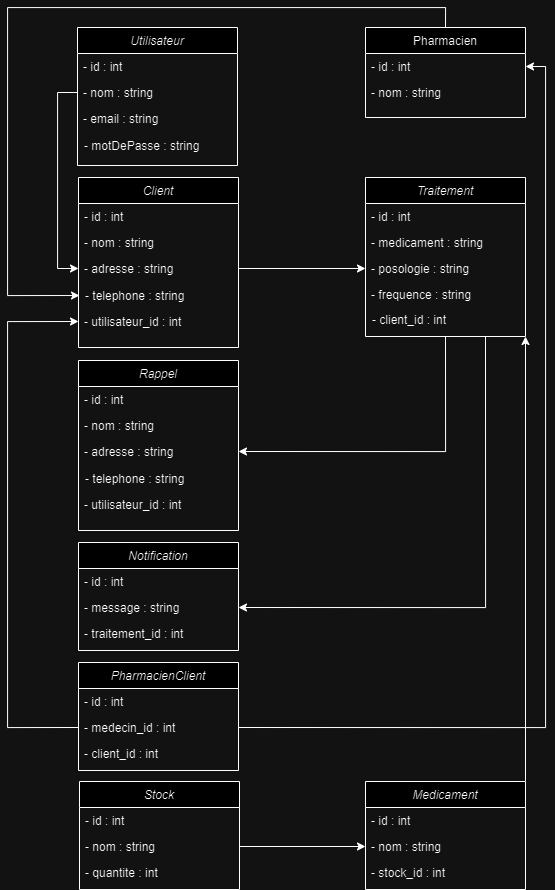

The diagram above was exported from draw.io. Its source (the exported page's mxGraphModel, read from the mxfile embedded in the PNG):
<mxGraphModel dx="1837" dy="1185" grid="1" gridSize="10" guides="1" tooltips="1" connect="1" arrows="1" fold="1" page="1" pageScale="1" pageWidth="827" pageHeight="1169" math="0" shadow="0">
  <root>
    <mxCell id="WIyWlLk6GJQsqaUBKTNV-0" />
    <mxCell id="WIyWlLk6GJQsqaUBKTNV-1" parent="WIyWlLk6GJQsqaUBKTNV-0" />
    <mxCell id="zkfFHV4jXpPFQw0GAbJ--0" value="Utilisateur" style="swimlane;fontStyle=2;align=center;verticalAlign=top;childLayout=stackLayout;horizontal=1;startSize=26;horizontalStack=0;resizeParent=1;resizeLast=0;collapsible=1;marginBottom=0;rounded=0;shadow=0;strokeWidth=1;" parent="WIyWlLk6GJQsqaUBKTNV-1" vertex="1">
      <mxGeometry x="220" y="120" width="160" height="138" as="geometry">
        <mxRectangle x="230" y="140" width="160" height="26" as="alternateBounds" />
      </mxGeometry>
    </mxCell>
    <mxCell id="zkfFHV4jXpPFQw0GAbJ--1" value="- id : int" style="text;align=left;verticalAlign=top;spacingLeft=4;spacingRight=4;overflow=hidden;rotatable=0;points=[[0,0.5],[1,0.5]];portConstraint=eastwest;" parent="zkfFHV4jXpPFQw0GAbJ--0" vertex="1">
      <mxGeometry y="26" width="160" height="26" as="geometry" />
    </mxCell>
    <mxCell id="zkfFHV4jXpPFQw0GAbJ--2" value="- nom : string" style="text;align=left;verticalAlign=top;spacingLeft=4;spacingRight=4;overflow=hidden;rotatable=0;points=[[0,0.5],[1,0.5]];portConstraint=eastwest;rounded=0;shadow=0;html=0;" parent="zkfFHV4jXpPFQw0GAbJ--0" vertex="1">
      <mxGeometry y="52" width="160" height="26" as="geometry" />
    </mxCell>
    <mxCell id="zkfFHV4jXpPFQw0GAbJ--3" value="- email : string" style="text;align=left;verticalAlign=top;spacingLeft=4;spacingRight=4;overflow=hidden;rotatable=0;points=[[0,0.5],[1,0.5]];portConstraint=eastwest;rounded=0;shadow=0;html=0;" parent="zkfFHV4jXpPFQw0GAbJ--0" vertex="1">
      <mxGeometry y="78" width="160" height="26" as="geometry" />
    </mxCell>
    <mxCell id="P1k-BilZWkdNvfjD6y3V-87" style="edgeStyle=orthogonalEdgeStyle;rounded=0;orthogonalLoop=1;jettySize=auto;html=1;exitX=0.5;exitY=0;exitDx=0;exitDy=0;entryX=0;entryY=0.5;entryDx=0;entryDy=0;" parent="WIyWlLk6GJQsqaUBKTNV-1" source="zkfFHV4jXpPFQw0GAbJ--17" target="P1k-BilZWkdNvfjD6y3V-56" edge="1">
      <mxGeometry relative="1" as="geometry">
        <Array as="points">
          <mxPoint x="588" y="100" />
          <mxPoint x="150" y="100" />
          <mxPoint x="150" y="388" />
        </Array>
      </mxGeometry>
    </mxCell>
    <mxCell id="zkfFHV4jXpPFQw0GAbJ--17" value="Pharmacien" style="swimlane;fontStyle=0;align=center;verticalAlign=top;childLayout=stackLayout;horizontal=1;startSize=26;horizontalStack=0;resizeParent=1;resizeLast=0;collapsible=1;marginBottom=0;rounded=0;shadow=0;strokeWidth=1;" parent="WIyWlLk6GJQsqaUBKTNV-1" vertex="1">
      <mxGeometry x="508" y="120" width="160" height="90" as="geometry">
        <mxRectangle x="550" y="140" width="160" height="26" as="alternateBounds" />
      </mxGeometry>
    </mxCell>
    <mxCell id="zkfFHV4jXpPFQw0GAbJ--18" value="- id : int" style="text;align=left;verticalAlign=top;spacingLeft=4;spacingRight=4;overflow=hidden;rotatable=0;points=[[0,0.5],[1,0.5]];portConstraint=eastwest;" parent="zkfFHV4jXpPFQw0GAbJ--17" vertex="1">
      <mxGeometry y="26" width="160" height="26" as="geometry" />
    </mxCell>
    <mxCell id="zkfFHV4jXpPFQw0GAbJ--19" value="- nom : string" style="text;align=left;verticalAlign=top;spacingLeft=4;spacingRight=4;overflow=hidden;rotatable=0;points=[[0,0.5],[1,0.5]];portConstraint=eastwest;rounded=0;shadow=0;html=0;" parent="zkfFHV4jXpPFQw0GAbJ--17" vertex="1">
      <mxGeometry y="52" width="160" height="26" as="geometry" />
    </mxCell>
    <mxCell id="P1k-BilZWkdNvfjD6y3V-44" value="- motDePasse : string" style="text;align=left;verticalAlign=top;spacingLeft=4;spacingRight=4;overflow=hidden;rotatable=0;points=[[0,0.5],[1,0.5]];portConstraint=eastwest;rounded=0;shadow=0;html=0;" parent="WIyWlLk6GJQsqaUBKTNV-1" vertex="1">
      <mxGeometry x="221" y="225" width="160" height="26" as="geometry" />
    </mxCell>
    <mxCell id="P1k-BilZWkdNvfjD6y3V-85" style="edgeStyle=orthogonalEdgeStyle;rounded=0;orthogonalLoop=1;jettySize=auto;html=1;exitX=0.5;exitY=1;exitDx=0;exitDy=0;entryX=1;entryY=0.5;entryDx=0;entryDy=0;" parent="WIyWlLk6GJQsqaUBKTNV-1" source="P1k-BilZWkdNvfjD6y3V-46" target="P1k-BilZWkdNvfjD6y3V-62" edge="1">
      <mxGeometry relative="1" as="geometry" />
    </mxCell>
    <mxCell id="P1k-BilZWkdNvfjD6y3V-86" style="edgeStyle=orthogonalEdgeStyle;rounded=0;orthogonalLoop=1;jettySize=auto;html=1;exitX=0.75;exitY=1;exitDx=0;exitDy=0;entryX=1;entryY=0.5;entryDx=0;entryDy=0;" parent="WIyWlLk6GJQsqaUBKTNV-1" source="P1k-BilZWkdNvfjD6y3V-46" target="P1k-BilZWkdNvfjD6y3V-67" edge="1">
      <mxGeometry relative="1" as="geometry" />
    </mxCell>
    <mxCell id="P1k-BilZWkdNvfjD6y3V-46" value="Traitement" style="swimlane;fontStyle=2;align=center;verticalAlign=top;childLayout=stackLayout;horizontal=1;startSize=26;horizontalStack=0;resizeParent=1;resizeLast=0;collapsible=1;marginBottom=0;rounded=0;shadow=0;strokeWidth=1;" parent="WIyWlLk6GJQsqaUBKTNV-1" vertex="1">
      <mxGeometry x="508" y="270" width="160" height="159" as="geometry">
        <mxRectangle x="230" y="140" width="160" height="26" as="alternateBounds" />
      </mxGeometry>
    </mxCell>
    <mxCell id="P1k-BilZWkdNvfjD6y3V-47" value="- id : int" style="text;align=left;verticalAlign=top;spacingLeft=4;spacingRight=4;overflow=hidden;rotatable=0;points=[[0,0.5],[1,0.5]];portConstraint=eastwest;" parent="P1k-BilZWkdNvfjD6y3V-46" vertex="1">
      <mxGeometry y="26" width="160" height="26" as="geometry" />
    </mxCell>
    <mxCell id="P1k-BilZWkdNvfjD6y3V-48" value="- medicament : string" style="text;align=left;verticalAlign=top;spacingLeft=4;spacingRight=4;overflow=hidden;rotatable=0;points=[[0,0.5],[1,0.5]];portConstraint=eastwest;rounded=0;shadow=0;html=0;" parent="P1k-BilZWkdNvfjD6y3V-46" vertex="1">
      <mxGeometry y="52" width="160" height="26" as="geometry" />
    </mxCell>
    <mxCell id="P1k-BilZWkdNvfjD6y3V-49" value="- posologie : string" style="text;align=left;verticalAlign=top;spacingLeft=4;spacingRight=4;overflow=hidden;rotatable=0;points=[[0,0.5],[1,0.5]];portConstraint=eastwest;rounded=0;shadow=0;html=0;" parent="P1k-BilZWkdNvfjD6y3V-46" vertex="1">
      <mxGeometry y="78" width="160" height="26" as="geometry" />
    </mxCell>
    <mxCell id="P1k-BilZWkdNvfjD6y3V-51" value="- frequence : string" style="text;align=left;verticalAlign=top;spacingLeft=4;spacingRight=4;overflow=hidden;rotatable=0;points=[[0,0.5],[1,0.5]];portConstraint=eastwest;rounded=0;shadow=0;html=0;" parent="P1k-BilZWkdNvfjD6y3V-46" vertex="1">
      <mxGeometry y="104" width="160" height="26" as="geometry" />
    </mxCell>
    <mxCell id="P1k-BilZWkdNvfjD6y3V-50" value="- client_id : int" style="text;align=left;verticalAlign=top;spacingLeft=4;spacingRight=4;overflow=hidden;rotatable=0;points=[[0,0.5],[1,0.5]];portConstraint=eastwest;rounded=0;shadow=0;html=0;" parent="WIyWlLk6GJQsqaUBKTNV-1" vertex="1">
      <mxGeometry x="509" y="399" width="160" height="26" as="geometry" />
    </mxCell>
    <mxCell id="P1k-BilZWkdNvfjD6y3V-52" value="Client" style="swimlane;fontStyle=2;align=center;verticalAlign=top;childLayout=stackLayout;horizontal=1;startSize=26;horizontalStack=0;resizeParent=1;resizeLast=0;collapsible=1;marginBottom=0;rounded=0;shadow=0;strokeWidth=1;" parent="WIyWlLk6GJQsqaUBKTNV-1" vertex="1">
      <mxGeometry x="221" y="270" width="160" height="170" as="geometry">
        <mxRectangle x="230" y="140" width="160" height="26" as="alternateBounds" />
      </mxGeometry>
    </mxCell>
    <mxCell id="P1k-BilZWkdNvfjD6y3V-53" value="- id : int" style="text;align=left;verticalAlign=top;spacingLeft=4;spacingRight=4;overflow=hidden;rotatable=0;points=[[0,0.5],[1,0.5]];portConstraint=eastwest;" parent="P1k-BilZWkdNvfjD6y3V-52" vertex="1">
      <mxGeometry y="26" width="160" height="26" as="geometry" />
    </mxCell>
    <mxCell id="P1k-BilZWkdNvfjD6y3V-54" value="- nom : string" style="text;align=left;verticalAlign=top;spacingLeft=4;spacingRight=4;overflow=hidden;rotatable=0;points=[[0,0.5],[1,0.5]];portConstraint=eastwest;rounded=0;shadow=0;html=0;" parent="P1k-BilZWkdNvfjD6y3V-52" vertex="1">
      <mxGeometry y="52" width="160" height="26" as="geometry" />
    </mxCell>
    <mxCell id="P1k-BilZWkdNvfjD6y3V-55" value="- adresse : string" style="text;align=left;verticalAlign=top;spacingLeft=4;spacingRight=4;overflow=hidden;rotatable=0;points=[[0,0.5],[1,0.5]];portConstraint=eastwest;rounded=0;shadow=0;html=0;" parent="P1k-BilZWkdNvfjD6y3V-52" vertex="1">
      <mxGeometry y="78" width="160" height="26" as="geometry" />
    </mxCell>
    <mxCell id="P1k-BilZWkdNvfjD6y3V-56" value="- telephone : string" style="text;align=left;verticalAlign=top;spacingLeft=4;spacingRight=4;overflow=hidden;rotatable=0;points=[[0,0.5],[1,0.5]];portConstraint=eastwest;rounded=0;shadow=0;html=0;" parent="WIyWlLk6GJQsqaUBKTNV-1" vertex="1">
      <mxGeometry x="222" y="375" width="160" height="26" as="geometry" />
    </mxCell>
    <mxCell id="P1k-BilZWkdNvfjD6y3V-57" value="- utilisateur_id : int" style="text;align=left;verticalAlign=top;spacingLeft=4;spacingRight=4;overflow=hidden;rotatable=0;points=[[0,0.5],[1,0.5]];portConstraint=eastwest;rounded=0;shadow=0;html=0;" parent="WIyWlLk6GJQsqaUBKTNV-1" vertex="1">
      <mxGeometry x="221" y="401" width="160" height="26" as="geometry" />
    </mxCell>
    <mxCell id="P1k-BilZWkdNvfjD6y3V-59" value="Rappel" style="swimlane;fontStyle=2;align=center;verticalAlign=top;childLayout=stackLayout;horizontal=1;startSize=26;horizontalStack=0;resizeParent=1;resizeLast=0;collapsible=1;marginBottom=0;rounded=0;shadow=0;strokeWidth=1;" parent="WIyWlLk6GJQsqaUBKTNV-1" vertex="1">
      <mxGeometry x="221" y="453" width="160" height="170" as="geometry">
        <mxRectangle x="230" y="140" width="160" height="26" as="alternateBounds" />
      </mxGeometry>
    </mxCell>
    <mxCell id="P1k-BilZWkdNvfjD6y3V-60" value="- id : int" style="text;align=left;verticalAlign=top;spacingLeft=4;spacingRight=4;overflow=hidden;rotatable=0;points=[[0,0.5],[1,0.5]];portConstraint=eastwest;" parent="P1k-BilZWkdNvfjD6y3V-59" vertex="1">
      <mxGeometry y="26" width="160" height="26" as="geometry" />
    </mxCell>
    <mxCell id="P1k-BilZWkdNvfjD6y3V-61" value="- nom : string" style="text;align=left;verticalAlign=top;spacingLeft=4;spacingRight=4;overflow=hidden;rotatable=0;points=[[0,0.5],[1,0.5]];portConstraint=eastwest;rounded=0;shadow=0;html=0;" parent="P1k-BilZWkdNvfjD6y3V-59" vertex="1">
      <mxGeometry y="52" width="160" height="26" as="geometry" />
    </mxCell>
    <mxCell id="P1k-BilZWkdNvfjD6y3V-62" value="- adresse : string" style="text;align=left;verticalAlign=top;spacingLeft=4;spacingRight=4;overflow=hidden;rotatable=0;points=[[0,0.5],[1,0.5]];portConstraint=eastwest;rounded=0;shadow=0;html=0;" parent="P1k-BilZWkdNvfjD6y3V-59" vertex="1">
      <mxGeometry y="78" width="160" height="26" as="geometry" />
    </mxCell>
    <mxCell id="P1k-BilZWkdNvfjD6y3V-63" value="- telephone : string" style="text;align=left;verticalAlign=top;spacingLeft=4;spacingRight=4;overflow=hidden;rotatable=0;points=[[0,0.5],[1,0.5]];portConstraint=eastwest;rounded=0;shadow=0;html=0;" parent="WIyWlLk6GJQsqaUBKTNV-1" vertex="1">
      <mxGeometry x="222" y="558" width="160" height="26" as="geometry" />
    </mxCell>
    <mxCell id="P1k-BilZWkdNvfjD6y3V-64" value="- utilisateur_id : int" style="text;align=left;verticalAlign=top;spacingLeft=4;spacingRight=4;overflow=hidden;rotatable=0;points=[[0,0.5],[1,0.5]];portConstraint=eastwest;rounded=0;shadow=0;html=0;" parent="WIyWlLk6GJQsqaUBKTNV-1" vertex="1">
      <mxGeometry x="221" y="584" width="160" height="26" as="geometry" />
    </mxCell>
    <mxCell id="P1k-BilZWkdNvfjD6y3V-65" value="Notification" style="swimlane;fontStyle=2;align=center;verticalAlign=top;childLayout=stackLayout;horizontal=1;startSize=26;horizontalStack=0;resizeParent=1;resizeLast=0;collapsible=1;marginBottom=0;rounded=0;shadow=0;strokeWidth=1;" parent="WIyWlLk6GJQsqaUBKTNV-1" vertex="1">
      <mxGeometry x="221" y="635" width="160" height="108" as="geometry">
        <mxRectangle x="230" y="140" width="160" height="26" as="alternateBounds" />
      </mxGeometry>
    </mxCell>
    <mxCell id="P1k-BilZWkdNvfjD6y3V-66" value="- id : int" style="text;align=left;verticalAlign=top;spacingLeft=4;spacingRight=4;overflow=hidden;rotatable=0;points=[[0,0.5],[1,0.5]];portConstraint=eastwest;" parent="P1k-BilZWkdNvfjD6y3V-65" vertex="1">
      <mxGeometry y="26" width="160" height="26" as="geometry" />
    </mxCell>
    <mxCell id="P1k-BilZWkdNvfjD6y3V-67" value="- message : string" style="text;align=left;verticalAlign=top;spacingLeft=4;spacingRight=4;overflow=hidden;rotatable=0;points=[[0,0.5],[1,0.5]];portConstraint=eastwest;rounded=0;shadow=0;html=0;" parent="P1k-BilZWkdNvfjD6y3V-65" vertex="1">
      <mxGeometry y="52" width="160" height="26" as="geometry" />
    </mxCell>
    <mxCell id="P1k-BilZWkdNvfjD6y3V-68" value="- traitement_id : int" style="text;align=left;verticalAlign=top;spacingLeft=4;spacingRight=4;overflow=hidden;rotatable=0;points=[[0,0.5],[1,0.5]];portConstraint=eastwest;rounded=0;shadow=0;html=0;" parent="P1k-BilZWkdNvfjD6y3V-65" vertex="1">
      <mxGeometry y="78" width="160" height="26" as="geometry" />
    </mxCell>
    <mxCell id="P1k-BilZWkdNvfjD6y3V-71" value="PharmacienClient" style="swimlane;fontStyle=2;align=center;verticalAlign=top;childLayout=stackLayout;horizontal=1;startSize=26;horizontalStack=0;resizeParent=1;resizeLast=0;collapsible=1;marginBottom=0;rounded=0;shadow=0;strokeWidth=1;" parent="WIyWlLk6GJQsqaUBKTNV-1" vertex="1">
      <mxGeometry x="221" y="755" width="160" height="108" as="geometry">
        <mxRectangle x="230" y="140" width="160" height="26" as="alternateBounds" />
      </mxGeometry>
    </mxCell>
    <mxCell id="P1k-BilZWkdNvfjD6y3V-72" value="- id : int" style="text;align=left;verticalAlign=top;spacingLeft=4;spacingRight=4;overflow=hidden;rotatable=0;points=[[0,0.5],[1,0.5]];portConstraint=eastwest;" parent="P1k-BilZWkdNvfjD6y3V-71" vertex="1">
      <mxGeometry y="26" width="160" height="26" as="geometry" />
    </mxCell>
    <mxCell id="P1k-BilZWkdNvfjD6y3V-73" value="- medecin_id : int" style="text;align=left;verticalAlign=top;spacingLeft=4;spacingRight=4;overflow=hidden;rotatable=0;points=[[0,0.5],[1,0.5]];portConstraint=eastwest;rounded=0;shadow=0;html=0;" parent="P1k-BilZWkdNvfjD6y3V-71" vertex="1">
      <mxGeometry y="52" width="160" height="26" as="geometry" />
    </mxCell>
    <mxCell id="P1k-BilZWkdNvfjD6y3V-74" value="- client_id : int" style="text;align=left;verticalAlign=top;spacingLeft=4;spacingRight=4;overflow=hidden;rotatable=0;points=[[0,0.5],[1,0.5]];portConstraint=eastwest;rounded=0;shadow=0;html=0;" parent="P1k-BilZWkdNvfjD6y3V-71" vertex="1">
      <mxGeometry y="78" width="160" height="26" as="geometry" />
    </mxCell>
    <mxCell id="P1k-BilZWkdNvfjD6y3V-75" value="Stock" style="swimlane;fontStyle=2;align=center;verticalAlign=top;childLayout=stackLayout;horizontal=1;startSize=26;horizontalStack=0;resizeParent=1;resizeLast=0;collapsible=1;marginBottom=0;rounded=0;shadow=0;strokeWidth=1;" parent="WIyWlLk6GJQsqaUBKTNV-1" vertex="1">
      <mxGeometry x="222" y="874" width="160" height="108" as="geometry">
        <mxRectangle x="230" y="140" width="160" height="26" as="alternateBounds" />
      </mxGeometry>
    </mxCell>
    <mxCell id="P1k-BilZWkdNvfjD6y3V-76" value="- id : int" style="text;align=left;verticalAlign=top;spacingLeft=4;spacingRight=4;overflow=hidden;rotatable=0;points=[[0,0.5],[1,0.5]];portConstraint=eastwest;" parent="P1k-BilZWkdNvfjD6y3V-75" vertex="1">
      <mxGeometry y="26" width="160" height="26" as="geometry" />
    </mxCell>
    <mxCell id="P1k-BilZWkdNvfjD6y3V-77" value="- nom : string" style="text;align=left;verticalAlign=top;spacingLeft=4;spacingRight=4;overflow=hidden;rotatable=0;points=[[0,0.5],[1,0.5]];portConstraint=eastwest;rounded=0;shadow=0;html=0;" parent="P1k-BilZWkdNvfjD6y3V-75" vertex="1">
      <mxGeometry y="52" width="160" height="26" as="geometry" />
    </mxCell>
    <mxCell id="P1k-BilZWkdNvfjD6y3V-78" value="- quantite : int" style="text;align=left;verticalAlign=top;spacingLeft=4;spacingRight=4;overflow=hidden;rotatable=0;points=[[0,0.5],[1,0.5]];portConstraint=eastwest;rounded=0;shadow=0;html=0;" parent="P1k-BilZWkdNvfjD6y3V-75" vertex="1">
      <mxGeometry y="78" width="160" height="26" as="geometry" />
    </mxCell>
    <mxCell id="P1k-BilZWkdNvfjD6y3V-91" style="edgeStyle=orthogonalEdgeStyle;rounded=0;orthogonalLoop=1;jettySize=auto;html=1;exitX=1;exitY=0;exitDx=0;exitDy=0;entryX=1;entryY=1;entryDx=0;entryDy=0;" parent="WIyWlLk6GJQsqaUBKTNV-1" source="P1k-BilZWkdNvfjD6y3V-79" target="P1k-BilZWkdNvfjD6y3V-46" edge="1">
      <mxGeometry relative="1" as="geometry" />
    </mxCell>
    <mxCell id="P1k-BilZWkdNvfjD6y3V-79" value="Medicament" style="swimlane;fontStyle=2;align=center;verticalAlign=top;childLayout=stackLayout;horizontal=1;startSize=26;horizontalStack=0;resizeParent=1;resizeLast=0;collapsible=1;marginBottom=0;rounded=0;shadow=0;strokeWidth=1;" parent="WIyWlLk6GJQsqaUBKTNV-1" vertex="1">
      <mxGeometry x="508" y="874" width="160" height="108" as="geometry">
        <mxRectangle x="230" y="140" width="160" height="26" as="alternateBounds" />
      </mxGeometry>
    </mxCell>
    <mxCell id="P1k-BilZWkdNvfjD6y3V-80" value="- id : int" style="text;align=left;verticalAlign=top;spacingLeft=4;spacingRight=4;overflow=hidden;rotatable=0;points=[[0,0.5],[1,0.5]];portConstraint=eastwest;" parent="P1k-BilZWkdNvfjD6y3V-79" vertex="1">
      <mxGeometry y="26" width="160" height="26" as="geometry" />
    </mxCell>
    <mxCell id="P1k-BilZWkdNvfjD6y3V-81" value="- nom : string" style="text;align=left;verticalAlign=top;spacingLeft=4;spacingRight=4;overflow=hidden;rotatable=0;points=[[0,0.5],[1,0.5]];portConstraint=eastwest;rounded=0;shadow=0;html=0;" parent="P1k-BilZWkdNvfjD6y3V-79" vertex="1">
      <mxGeometry y="52" width="160" height="26" as="geometry" />
    </mxCell>
    <mxCell id="P1k-BilZWkdNvfjD6y3V-82" value="- stock_id : int" style="text;align=left;verticalAlign=top;spacingLeft=4;spacingRight=4;overflow=hidden;rotatable=0;points=[[0,0.5],[1,0.5]];portConstraint=eastwest;rounded=0;shadow=0;html=0;" parent="P1k-BilZWkdNvfjD6y3V-79" vertex="1">
      <mxGeometry y="78" width="160" height="26" as="geometry" />
    </mxCell>
    <mxCell id="P1k-BilZWkdNvfjD6y3V-83" style="edgeStyle=orthogonalEdgeStyle;rounded=0;orthogonalLoop=1;jettySize=auto;html=1;exitX=0;exitY=0.5;exitDx=0;exitDy=0;entryX=0;entryY=0.5;entryDx=0;entryDy=0;" parent="WIyWlLk6GJQsqaUBKTNV-1" source="zkfFHV4jXpPFQw0GAbJ--2" target="P1k-BilZWkdNvfjD6y3V-55" edge="1">
      <mxGeometry relative="1" as="geometry" />
    </mxCell>
    <mxCell id="P1k-BilZWkdNvfjD6y3V-84" style="edgeStyle=orthogonalEdgeStyle;rounded=0;orthogonalLoop=1;jettySize=auto;html=1;exitX=1;exitY=0.5;exitDx=0;exitDy=0;entryX=0;entryY=0.5;entryDx=0;entryDy=0;" parent="WIyWlLk6GJQsqaUBKTNV-1" source="P1k-BilZWkdNvfjD6y3V-55" target="P1k-BilZWkdNvfjD6y3V-49" edge="1">
      <mxGeometry relative="1" as="geometry" />
    </mxCell>
    <mxCell id="P1k-BilZWkdNvfjD6y3V-88" style="edgeStyle=orthogonalEdgeStyle;rounded=0;orthogonalLoop=1;jettySize=auto;html=1;exitX=1;exitY=0.5;exitDx=0;exitDy=0;entryX=1;entryY=0.5;entryDx=0;entryDy=0;" parent="WIyWlLk6GJQsqaUBKTNV-1" source="P1k-BilZWkdNvfjD6y3V-73" target="zkfFHV4jXpPFQw0GAbJ--18" edge="1">
      <mxGeometry relative="1" as="geometry" />
    </mxCell>
    <mxCell id="P1k-BilZWkdNvfjD6y3V-89" style="edgeStyle=orthogonalEdgeStyle;rounded=0;orthogonalLoop=1;jettySize=auto;html=1;exitX=0;exitY=0.5;exitDx=0;exitDy=0;entryX=0;entryY=0.5;entryDx=0;entryDy=0;" parent="WIyWlLk6GJQsqaUBKTNV-1" source="P1k-BilZWkdNvfjD6y3V-73" target="P1k-BilZWkdNvfjD6y3V-57" edge="1">
      <mxGeometry relative="1" as="geometry">
        <Array as="points">
          <mxPoint x="150" y="820" />
          <mxPoint x="150" y="414" />
        </Array>
      </mxGeometry>
    </mxCell>
    <mxCell id="P1k-BilZWkdNvfjD6y3V-90" style="edgeStyle=orthogonalEdgeStyle;rounded=0;orthogonalLoop=1;jettySize=auto;html=1;exitX=1;exitY=0.5;exitDx=0;exitDy=0;entryX=0;entryY=0.5;entryDx=0;entryDy=0;" parent="WIyWlLk6GJQsqaUBKTNV-1" source="P1k-BilZWkdNvfjD6y3V-77" target="P1k-BilZWkdNvfjD6y3V-81" edge="1">
      <mxGeometry relative="1" as="geometry" />
    </mxCell>
  </root>
</mxGraphModel>